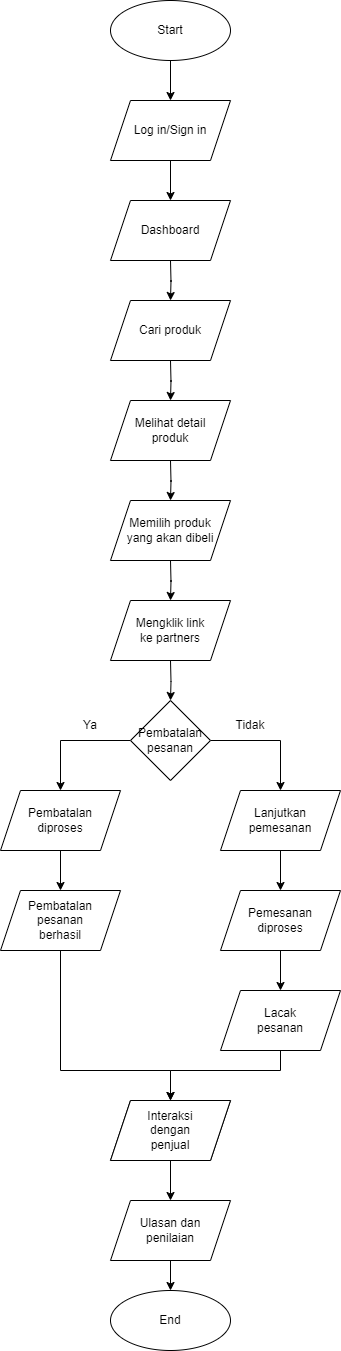

The diagram above was exported from draw.io. Its source (the exported page's mxGraphModel, read from the mxfile embedded in the PNG):
<mxGraphModel dx="847" dy="341" grid="1" gridSize="10" guides="1" tooltips="1" connect="1" arrows="1" fold="1" page="1" pageScale="1" pageWidth="1200" pageHeight="1600" math="0" shadow="0">
  <root>
    <mxCell id="0" />
    <mxCell id="1" parent="0" />
    <mxCell id="as0_HxJLUK0RA7TuEpm7-4" style="edgeStyle=none;rounded=0;orthogonalLoop=1;jettySize=auto;html=1;entryX=0.5;entryY=0;entryDx=0;entryDy=0;" parent="1" source="u8igiqCzacMozAusMmtj-1" target="as0_HxJLUK0RA7TuEpm7-1" edge="1">
      <mxGeometry relative="1" as="geometry" />
    </mxCell>
    <mxCell id="u8igiqCzacMozAusMmtj-1" value="Start" style="ellipse;whiteSpace=wrap;html=1;" parent="1" vertex="1">
      <mxGeometry x="370" y="60" width="120" height="60" as="geometry" />
    </mxCell>
    <mxCell id="u8igiqCzacMozAusMmtj-10" value="" style="edgeStyle=orthogonalEdgeStyle;rounded=0;orthogonalLoop=1;jettySize=auto;html=1;" parent="1" edge="1">
      <mxGeometry relative="1" as="geometry">
        <mxPoint x="430.0000000000002" y="320" as="sourcePoint" />
        <mxPoint x="430.0000000000002" y="360" as="targetPoint" />
      </mxGeometry>
    </mxCell>
    <mxCell id="u8igiqCzacMozAusMmtj-13" value="" style="edgeStyle=orthogonalEdgeStyle;rounded=0;orthogonalLoop=1;jettySize=auto;html=1;" parent="1" edge="1">
      <mxGeometry relative="1" as="geometry">
        <mxPoint x="430.0000000000002" y="420" as="sourcePoint" />
        <mxPoint x="430.0000000000002" y="460" as="targetPoint" />
      </mxGeometry>
    </mxCell>
    <mxCell id="u8igiqCzacMozAusMmtj-16" value="" style="edgeStyle=orthogonalEdgeStyle;rounded=0;orthogonalLoop=1;jettySize=auto;html=1;" parent="1" edge="1">
      <mxGeometry relative="1" as="geometry">
        <mxPoint x="430.0000000000002" y="520" as="sourcePoint" />
        <mxPoint x="430.0000000000002" y="560" as="targetPoint" />
      </mxGeometry>
    </mxCell>
    <mxCell id="u8igiqCzacMozAusMmtj-19" value="" style="edgeStyle=orthogonalEdgeStyle;rounded=0;orthogonalLoop=1;jettySize=auto;html=1;" parent="1" edge="1">
      <mxGeometry relative="1" as="geometry">
        <mxPoint x="430.0000000000002" y="620" as="sourcePoint" />
        <mxPoint x="430.0000000000002" y="660" as="targetPoint" />
      </mxGeometry>
    </mxCell>
    <mxCell id="u8igiqCzacMozAusMmtj-26" value="" style="edgeStyle=orthogonalEdgeStyle;rounded=0;orthogonalLoop=1;jettySize=auto;html=1;" parent="1" target="u8igiqCzacMozAusMmtj-25" edge="1">
      <mxGeometry relative="1" as="geometry">
        <mxPoint x="430" y="720" as="sourcePoint" />
      </mxGeometry>
    </mxCell>
    <mxCell id="u8igiqCzacMozAusMmtj-30" value="" style="edgeStyle=orthogonalEdgeStyle;rounded=0;orthogonalLoop=1;jettySize=auto;html=1;" parent="1" source="u8igiqCzacMozAusMmtj-25" target="u8igiqCzacMozAusMmtj-29" edge="1">
      <mxGeometry relative="1" as="geometry" />
    </mxCell>
    <mxCell id="u8igiqCzacMozAusMmtj-32" value="" style="edgeStyle=orthogonalEdgeStyle;rounded=0;orthogonalLoop=1;jettySize=auto;html=1;" parent="1" source="u8igiqCzacMozAusMmtj-25" target="u8igiqCzacMozAusMmtj-31" edge="1">
      <mxGeometry relative="1" as="geometry" />
    </mxCell>
    <mxCell id="u8igiqCzacMozAusMmtj-25" value="Pembatalan pesanan" style="rhombus;whiteSpace=wrap;html=1;" parent="1" vertex="1">
      <mxGeometry x="390" y="760" width="80" height="80" as="geometry" />
    </mxCell>
    <mxCell id="u8igiqCzacMozAusMmtj-45" value="" style="edgeStyle=orthogonalEdgeStyle;rounded=0;orthogonalLoop=1;jettySize=auto;html=1;" parent="1" source="u8igiqCzacMozAusMmtj-29" target="u8igiqCzacMozAusMmtj-44" edge="1">
      <mxGeometry relative="1" as="geometry" />
    </mxCell>
    <mxCell id="u8igiqCzacMozAusMmtj-29" value="Lanjutkan pemesanan" style="shape=parallelogram;perimeter=parallelogramPerimeter;whiteSpace=wrap;html=1;fixedSize=1;" parent="1" vertex="1">
      <mxGeometry x="480" y="850" width="120" height="60" as="geometry" />
    </mxCell>
    <mxCell id="u8igiqCzacMozAusMmtj-47" value="" style="edgeStyle=orthogonalEdgeStyle;rounded=0;orthogonalLoop=1;jettySize=auto;html=1;" parent="1" source="u8igiqCzacMozAusMmtj-31" target="u8igiqCzacMozAusMmtj-46" edge="1">
      <mxGeometry relative="1" as="geometry" />
    </mxCell>
    <mxCell id="u8igiqCzacMozAusMmtj-31" value="Pembatalan&lt;br&gt;diproses" style="shape=parallelogram;perimeter=parallelogramPerimeter;whiteSpace=wrap;html=1;fixedSize=1;" parent="1" vertex="1">
      <mxGeometry x="260" y="850" width="120" height="60" as="geometry" />
    </mxCell>
    <mxCell id="u8igiqCzacMozAusMmtj-33" value="Dashboard" style="shape=parallelogram;perimeter=parallelogramPerimeter;whiteSpace=wrap;html=1;fixedSize=1;" parent="1" vertex="1">
      <mxGeometry x="370" y="260" width="120" height="60" as="geometry" />
    </mxCell>
    <mxCell id="u8igiqCzacMozAusMmtj-34" value="Cari produk" style="shape=parallelogram;perimeter=parallelogramPerimeter;whiteSpace=wrap;html=1;fixedSize=1;" parent="1" vertex="1">
      <mxGeometry x="370" y="360" width="120" height="60" as="geometry" />
    </mxCell>
    <mxCell id="u8igiqCzacMozAusMmtj-35" value="Melihat detail&lt;br&gt;produk" style="shape=parallelogram;perimeter=parallelogramPerimeter;whiteSpace=wrap;html=1;fixedSize=1;" parent="1" vertex="1">
      <mxGeometry x="370" y="460" width="120" height="60" as="geometry" />
    </mxCell>
    <mxCell id="u8igiqCzacMozAusMmtj-36" value="Memilih produk&lt;br&gt;yang akan dibeli" style="shape=parallelogram;perimeter=parallelogramPerimeter;whiteSpace=wrap;html=1;fixedSize=1;" parent="1" vertex="1">
      <mxGeometry x="370" y="560" width="120" height="60" as="geometry" />
    </mxCell>
    <mxCell id="u8igiqCzacMozAusMmtj-37" value="Mengklik link&lt;br&gt;ke partners" style="shape=parallelogram;perimeter=parallelogramPerimeter;whiteSpace=wrap;html=1;fixedSize=1;" parent="1" vertex="1">
      <mxGeometry x="370" y="660" width="120" height="60" as="geometry" />
    </mxCell>
    <mxCell id="u8igiqCzacMozAusMmtj-38" value="Tidak" style="text;html=1;strokeColor=none;fillColor=none;align=center;verticalAlign=middle;whiteSpace=wrap;rounded=0;" parent="1" vertex="1">
      <mxGeometry x="480" y="770" width="60" height="30" as="geometry" />
    </mxCell>
    <mxCell id="u8igiqCzacMozAusMmtj-39" value="Ya" style="text;html=1;strokeColor=none;fillColor=none;align=center;verticalAlign=middle;whiteSpace=wrap;rounded=0;" parent="1" vertex="1">
      <mxGeometry x="320" y="770" width="60" height="30" as="geometry" />
    </mxCell>
    <mxCell id="u8igiqCzacMozAusMmtj-51" value="" style="edgeStyle=orthogonalEdgeStyle;rounded=0;orthogonalLoop=1;jettySize=auto;html=1;" parent="1" source="u8igiqCzacMozAusMmtj-44" target="u8igiqCzacMozAusMmtj-50" edge="1">
      <mxGeometry relative="1" as="geometry" />
    </mxCell>
    <mxCell id="u8igiqCzacMozAusMmtj-44" value="Pemesanan&lt;br&gt;diproses" style="shape=parallelogram;perimeter=parallelogramPerimeter;whiteSpace=wrap;html=1;fixedSize=1;" parent="1" vertex="1">
      <mxGeometry x="480" y="950" width="120" height="60" as="geometry" />
    </mxCell>
    <mxCell id="u8igiqCzacMozAusMmtj-59" value="" style="edgeStyle=orthogonalEdgeStyle;rounded=0;orthogonalLoop=1;jettySize=auto;html=1;" parent="1" source="u8igiqCzacMozAusMmtj-46" target="u8igiqCzacMozAusMmtj-58" edge="1">
      <mxGeometry relative="1" as="geometry">
        <Array as="points">
          <mxPoint x="320" y="1130" />
          <mxPoint x="430" y="1130" />
        </Array>
      </mxGeometry>
    </mxCell>
    <mxCell id="u8igiqCzacMozAusMmtj-46" value="Pembatalan&lt;br&gt;pesanan&lt;br&gt;berhasil" style="shape=parallelogram;perimeter=parallelogramPerimeter;whiteSpace=wrap;html=1;fixedSize=1;" parent="1" vertex="1">
      <mxGeometry x="260" y="950" width="120" height="60" as="geometry" />
    </mxCell>
    <mxCell id="u8igiqCzacMozAusMmtj-57" value="" style="edgeStyle=orthogonalEdgeStyle;rounded=0;orthogonalLoop=1;jettySize=auto;html=1;" parent="1" source="u8igiqCzacMozAusMmtj-50" target="u8igiqCzacMozAusMmtj-56" edge="1">
      <mxGeometry relative="1" as="geometry">
        <Array as="points">
          <mxPoint x="540" y="1130" />
          <mxPoint x="430" y="1130" />
        </Array>
      </mxGeometry>
    </mxCell>
    <mxCell id="u8igiqCzacMozAusMmtj-50" value="Lacak&lt;br&gt;pesanan" style="shape=parallelogram;perimeter=parallelogramPerimeter;whiteSpace=wrap;html=1;fixedSize=1;" parent="1" vertex="1">
      <mxGeometry x="480" y="1050" width="120" height="60" as="geometry" />
    </mxCell>
    <mxCell id="u8igiqCzacMozAusMmtj-56" value="" style="shape=parallelogram;perimeter=parallelogramPerimeter;whiteSpace=wrap;html=1;fixedSize=1;" parent="1" vertex="1">
      <mxGeometry x="370" y="1160" width="120" height="60" as="geometry" />
    </mxCell>
    <mxCell id="u8igiqCzacMozAusMmtj-61" value="" style="edgeStyle=orthogonalEdgeStyle;rounded=0;orthogonalLoop=1;jettySize=auto;html=1;" parent="1" source="u8igiqCzacMozAusMmtj-58" target="u8igiqCzacMozAusMmtj-60" edge="1">
      <mxGeometry relative="1" as="geometry" />
    </mxCell>
    <mxCell id="u8igiqCzacMozAusMmtj-58" value="Interaksi&lt;br&gt;dengan&lt;br&gt;penjual" style="shape=parallelogram;perimeter=parallelogramPerimeter;whiteSpace=wrap;html=1;fixedSize=1;" parent="1" vertex="1">
      <mxGeometry x="370" y="1160" width="120" height="60" as="geometry" />
    </mxCell>
    <mxCell id="u8igiqCzacMozAusMmtj-64" value="" style="edgeStyle=orthogonalEdgeStyle;rounded=0;orthogonalLoop=1;jettySize=auto;html=1;" parent="1" source="u8igiqCzacMozAusMmtj-60" target="u8igiqCzacMozAusMmtj-63" edge="1">
      <mxGeometry relative="1" as="geometry" />
    </mxCell>
    <mxCell id="u8igiqCzacMozAusMmtj-60" value="Ulasan dan&lt;br&gt;penilaian" style="shape=parallelogram;perimeter=parallelogramPerimeter;whiteSpace=wrap;html=1;fixedSize=1;" parent="1" vertex="1">
      <mxGeometry x="370" y="1260" width="120" height="60" as="geometry" />
    </mxCell>
    <mxCell id="u8igiqCzacMozAusMmtj-63" value="End" style="ellipse;whiteSpace=wrap;html=1;" parent="1" vertex="1">
      <mxGeometry x="370" y="1350" width="120" height="60" as="geometry" />
    </mxCell>
    <mxCell id="as0_HxJLUK0RA7TuEpm7-5" style="edgeStyle=none;rounded=0;orthogonalLoop=1;jettySize=auto;html=1;entryX=0.5;entryY=0;entryDx=0;entryDy=0;" parent="1" source="as0_HxJLUK0RA7TuEpm7-1" target="u8igiqCzacMozAusMmtj-33" edge="1">
      <mxGeometry relative="1" as="geometry" />
    </mxCell>
    <mxCell id="as0_HxJLUK0RA7TuEpm7-1" value="Log in/Sign in" style="shape=parallelogram;perimeter=parallelogramPerimeter;whiteSpace=wrap;html=1;fixedSize=1;" parent="1" vertex="1">
      <mxGeometry x="370" y="160" width="120" height="60" as="geometry" />
    </mxCell>
  </root>
</mxGraphModel>